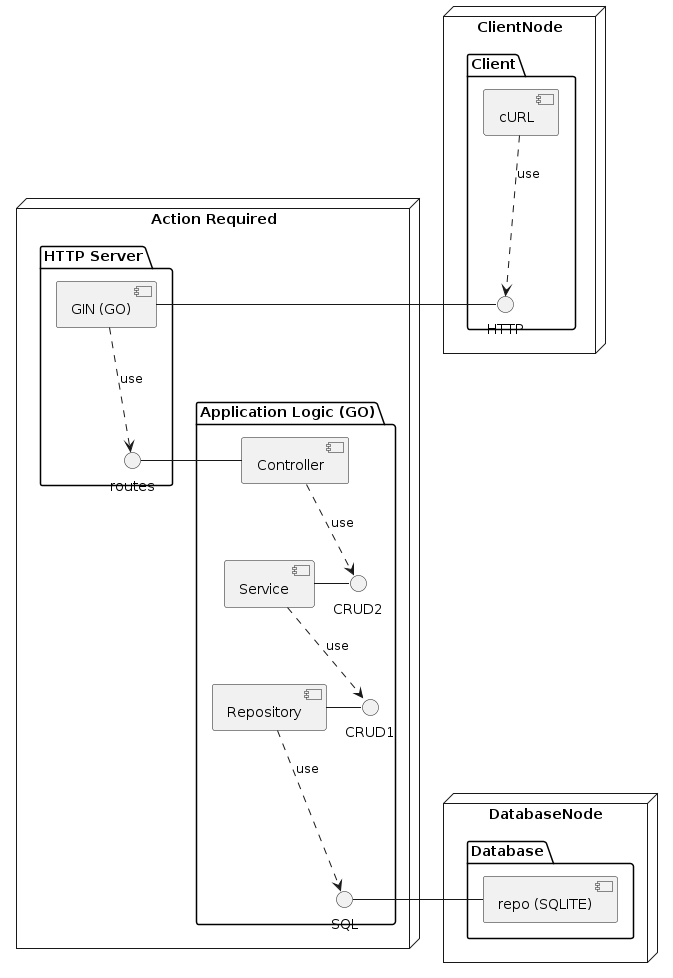

The diagram above was rendered by PlantUML. Its source (embedded in the PNG):
@startuml
node "ClientNode" {
	package "Client" {
		[cURL] as client
		[client] ..> HTTP : use
	}
}
node "Action Required" {
	package "HTTP Server" {
		[GIN (GO)] as web
		[web] ..> routes : use
	}
	package "Application Logic (GO)" {
		[Controller] as ctrlr
		[ctrlr] ..> CRUD2 : use
		[Service] as srvc
		[srvc] ..> CRUD1 : use
		[Repository] as repo
		[repo] ..> SQL : use
	}
}

node DatabaseNode {
	package "Database" {
		[repo (SQLITE)] as db
	}
}

web - HTTP
ctrlr - routes
srvc - CRUD2
repo - CRUD1
db - SQL
@enduml